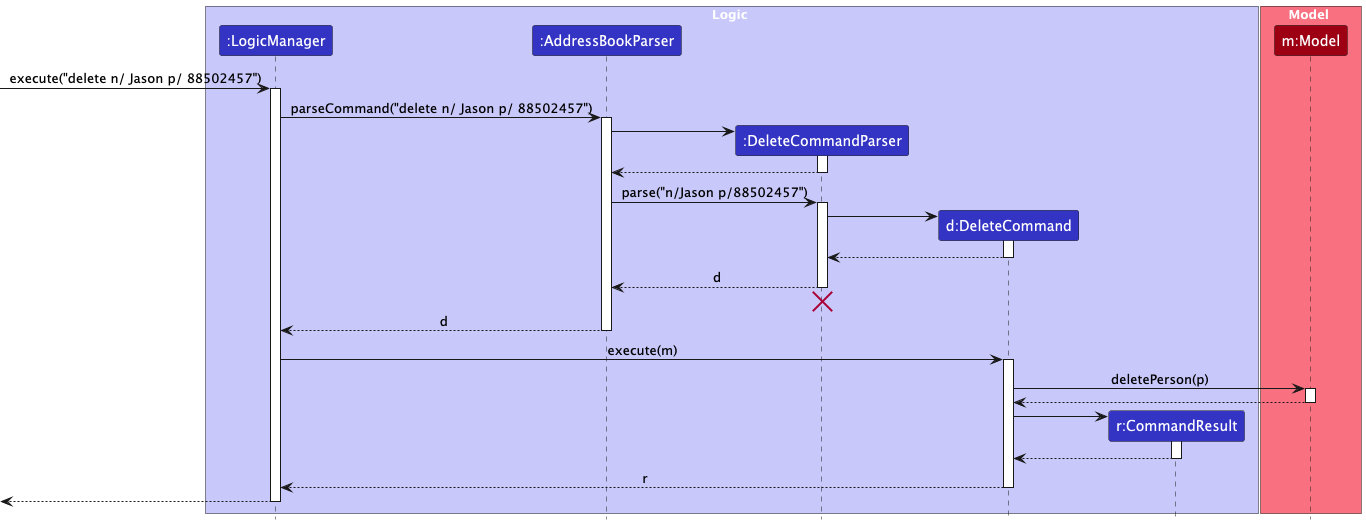

The diagram above was rendered by PlantUML. Its source (embedded in the PNG):
@startuml
!include style.puml
skinparam ArrowFontStyle plain

box Logic LOGIC_COLOR_T1
participant ":LogicManager" as LogicManager LOGIC_COLOR
participant ":AddressBookParser" as AddressBookParser LOGIC_COLOR
participant ":DeleteCommandParser" as DeleteCommandParser LOGIC_COLOR
participant "d:DeleteCommand" as DeleteCommand LOGIC_COLOR
participant "r:CommandResult" as CommandResult LOGIC_COLOR
end box

box Model MODEL_COLOR_T1
participant "m:Model" as Model MODEL_COLOR
end box

[-> LogicManager : execute("delete n/ Jason p/ 88502457")
activate LogicManager

LogicManager -> AddressBookParser : parseCommand("delete n/ Jason p/ 88502457")
activate AddressBookParser

create DeleteCommandParser
AddressBookParser -> DeleteCommandParser
activate DeleteCommandParser

DeleteCommandParser --> AddressBookParser
deactivate DeleteCommandParser

AddressBookParser -> DeleteCommandParser : parse("n/Jason p/88502457")
activate DeleteCommandParser

create DeleteCommand
DeleteCommandParser -> DeleteCommand
activate DeleteCommand

DeleteCommand --> DeleteCommandParser :
deactivate DeleteCommand

DeleteCommandParser --> AddressBookParser : d
deactivate DeleteCommandParser
'Hidden arrow to position the destroy marker below the end of the activation bar.
DeleteCommandParser -[hidden]-> AddressBookParser
destroy DeleteCommandParser

AddressBookParser --> LogicManager : d
deactivate AddressBookParser

LogicManager -> DeleteCommand : execute(m)
activate DeleteCommand

DeleteCommand -> Model : deletePerson(p)
activate Model

Model --> DeleteCommand
deactivate Model

create CommandResult
DeleteCommand -> CommandResult
activate CommandResult

CommandResult --> DeleteCommand
deactivate CommandResult

DeleteCommand --> LogicManager : r
deactivate DeleteCommand

[<--LogicManager
deactivate LogicManager
@enduml